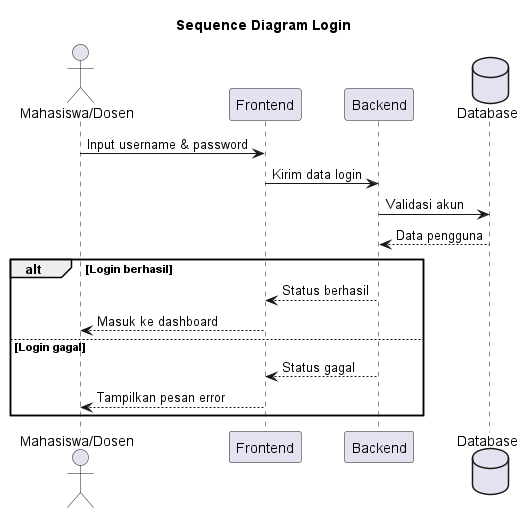

The diagram above was rendered by PlantUML. Its source (embedded in the PNG):
@startuml
title Sequence Diagram Login

actor "Mahasiswa/Dosen" as User
participant "Frontend" as App
participant "Backend" as System
database "Database" as DB

User -> App : Input username & password
App -> System : Kirim data login

System -> DB : Validasi akun
DB --> System : Data pengguna

alt Login berhasil
    System --> App : Status berhasil
    App --> User : Masuk ke dashboard
else Login gagal
    System --> App : Status gagal
    App --> User : Tampilkan pesan error
end

@enduml